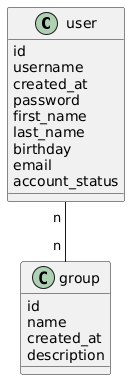

The diagram above was rendered by PlantUML. Its source (embedded in the PNG):
@startuml
class user {
id
username
created_at
password
first_name
last_name
birthday
email
account_status
}

class group {
id
name
created_at
description
}


user "n " -- "n " group
@enduml